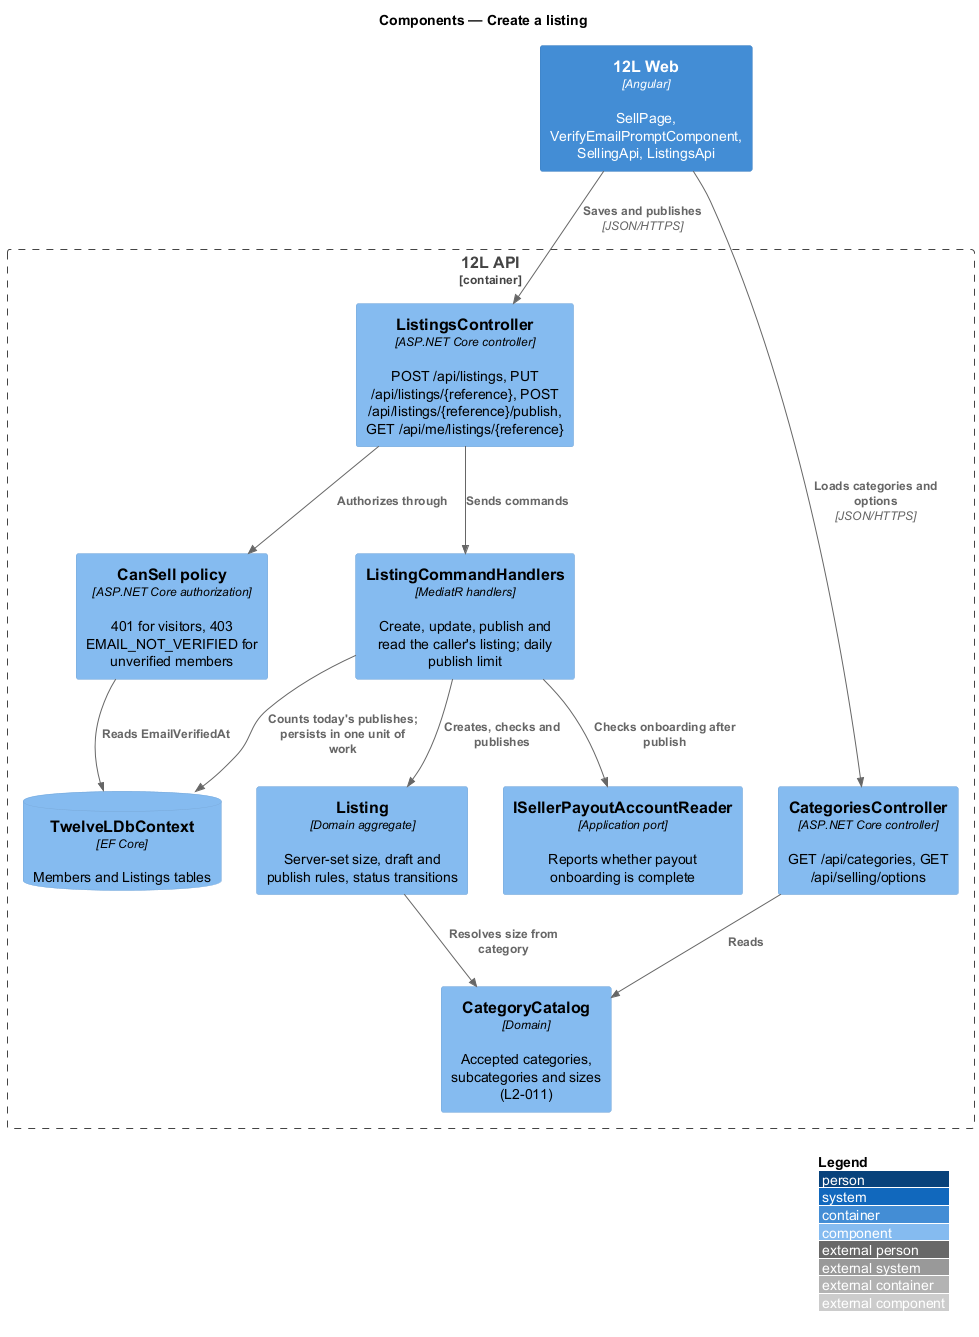

The diagram above was rendered by PlantUML. Its source (embedded in the PNG):
@startuml
!include <C4/C4_Component>
LAYOUT_WITH_LEGEND()
title Components — Create a listing

Container(web, "12L Web", "Angular", "SellPage, VerifyEmailPromptComponent, SellingApi, ListingsApi")
Container_Boundary(api, "12L API") {
  Component(catCtrl, "CategoriesController", "ASP.NET Core controller", "GET /api/categories, GET /api/selling/options")
  Component(ctrl, "ListingsController", "ASP.NET Core controller", "POST /api/listings, PUT /api/listings/{reference}, POST /api/listings/{reference}/publish, GET /api/me/listings/{reference}")
  Component(policy, "CanSell policy", "ASP.NET Core authorization", "401 for visitors, 403 EMAIL_NOT_VERIFIED for unverified members")
  Component(handlers, "ListingCommandHandlers", "MediatR handlers", "Create, update, publish and read the caller's listing; daily publish limit")
  Component(rules, "CategoryCatalog", "Domain", "Accepted categories, subcategories and sizes (L2-011)")
  Component(entity, "Listing", "Domain aggregate", "Server-set size, draft and publish rules, status transitions")
  Component(payout, "ISellerPayoutAccountReader", "Application port", "Reports whether payout onboarding is complete")
  ComponentDb(db, "TwelveLDbContext", "EF Core", "Members and Listings tables")
}

Rel(web, catCtrl, "Loads categories and options", "JSON/HTTPS")
Rel(web, ctrl, "Saves and publishes", "JSON/HTTPS")
Rel(catCtrl, rules, "Reads")
Rel(ctrl, policy, "Authorizes through")
Rel(policy, db, "Reads EmailVerifiedAt")
Rel(ctrl, handlers, "Sends commands")
Rel(handlers, db, "Counts today's publishes; persists in one unit of work")
Rel(handlers, entity, "Creates, checks and publishes")
Rel(entity, rules, "Resolves size from category")
Rel(handlers, payout, "Checks onboarding after publish")
@enduml